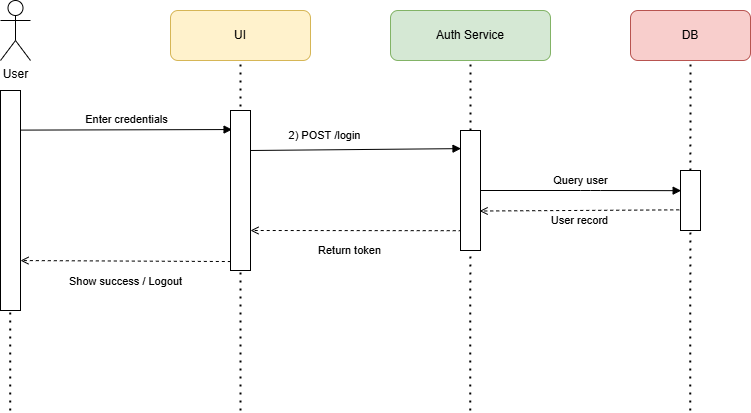

The diagram above was exported from draw.io. Its source (the exported page's mxGraphModel, read from the mxfile embedded in the PNG):
<mxGraphModel dx="1188" dy="701" grid="1" gridSize="10" guides="1" tooltips="1" connect="1" arrows="1" fold="1" page="1" pageScale="1" pageWidth="827" pageHeight="1169" math="0" shadow="0">
  <root>
    <mxCell id="0" />
    <mxCell id="1" parent="0" />
    <mxCell id="EgNj9i5m1cTdd9WydPXf-3" value="UI" style="rounded=1;whiteSpace=wrap;html=1;fillColor=#fff2cc;strokeColor=#d6b656;" vertex="1" parent="1">
      <mxGeometry x="280" y="40" width="140" height="50" as="geometry" />
    </mxCell>
    <mxCell id="EgNj9i5m1cTdd9WydPXf-4" value="Auth Service" style="rounded=1;whiteSpace=wrap;html=1;fillColor=#d5e8d4;strokeColor=#82b366;" vertex="1" parent="1">
      <mxGeometry x="500" y="40" width="160" height="50" as="geometry" />
    </mxCell>
    <mxCell id="EgNj9i5m1cTdd9WydPXf-5" value="DB" style="rounded=1;whiteSpace=wrap;html=1;fillColor=#f8cecc;strokeColor=#b85450;" vertex="1" parent="1">
      <mxGeometry x="740" y="40" width="120" height="50" as="geometry" />
    </mxCell>
    <mxCell id="EgNj9i5m1cTdd9WydPXf-6" value="Enter credentials" style="endArrow=block;html=1;exitX=1.036;exitY=0.18;exitDx=0;exitDy=0;exitPerimeter=0;entryX=0.079;entryY=0.119;entryDx=0;entryDy=0;entryPerimeter=0;" edge="1" parent="1" source="EgNj9i5m1cTdd9WydPXf-15" target="EgNj9i5m1cTdd9WydPXf-13">
      <mxGeometry x="-0.0018" y="10" relative="1" as="geometry">
        <mxPoint x="160" y="160" as="sourcePoint" />
        <mxPoint x="330" y="160" as="targetPoint" />
        <mxPoint as="offset" />
      </mxGeometry>
    </mxCell>
    <mxCell id="EgNj9i5m1cTdd9WydPXf-7" value="2) POST /login" style="endArrow=block;html=1;entryX=0.026;entryY=0.151;entryDx=0;entryDy=0;entryPerimeter=0;exitX=1;exitY=0.25;exitDx=0;exitDy=0;" edge="1" parent="1" source="EgNj9i5m1cTdd9WydPXf-13" target="EgNj9i5m1cTdd9WydPXf-17">
      <mxGeometry x="-0.2927" y="14" relative="1" as="geometry">
        <mxPoint x="360" y="180" as="sourcePoint" />
        <mxPoint x="520" y="150" as="targetPoint" />
        <Array as="points" />
        <mxPoint as="offset" />
      </mxGeometry>
    </mxCell>
    <mxCell id="EgNj9i5m1cTdd9WydPXf-8" value="Query user" style="endArrow=block;html=1;entryX=0.033;entryY=0.336;entryDx=0;entryDy=0;entryPerimeter=0;exitX=1;exitY=0.5;exitDx=0;exitDy=0;" edge="1" parent="1" source="EgNj9i5m1cTdd9WydPXf-17" target="EgNj9i5m1cTdd9WydPXf-19">
      <mxGeometry y="10" relative="1" as="geometry">
        <mxPoint x="600" y="220" as="sourcePoint" />
        <mxPoint x="780" y="220" as="targetPoint" />
        <Array as="points">
          <mxPoint x="700" y="220" />
        </Array>
        <mxPoint as="offset" />
      </mxGeometry>
    </mxCell>
    <mxCell id="EgNj9i5m1cTdd9WydPXf-9" value="User record" style="endArrow=open;dashed=1;html=1;entryX=0.955;entryY=0.671;entryDx=0;entryDy=0;entryPerimeter=0;exitX=-0.064;exitY=0.656;exitDx=0;exitDy=0;exitPerimeter=0;" edge="1" parent="1" source="EgNj9i5m1cTdd9WydPXf-19" target="EgNj9i5m1cTdd9WydPXf-17">
      <mxGeometry y="10" relative="1" as="geometry">
        <mxPoint x="800" y="260" as="sourcePoint" />
        <mxPoint x="640" y="260" as="targetPoint" />
        <mxPoint as="offset" />
      </mxGeometry>
    </mxCell>
    <mxCell id="EgNj9i5m1cTdd9WydPXf-10" value="&lt;div&gt;&lt;span style=&quot;background-color: light-dark(#ffffff, var(--ge-dark-color, #121212)); color: light-dark(rgb(0, 0, 0), rgb(255, 255, 255));&quot;&gt;Return token&lt;/span&gt;&lt;/div&gt;" style="endArrow=open;dashed=1;html=1;exitX=0.061;exitY=0.835;exitDx=0;exitDy=0;exitPerimeter=0;entryX=1;entryY=0.75;entryDx=0;entryDy=0;" edge="1" parent="1" source="EgNj9i5m1cTdd9WydPXf-17" target="EgNj9i5m1cTdd9WydPXf-13">
      <mxGeometry x="0.0667" y="20" relative="1" as="geometry">
        <mxPoint x="560" y="240" as="sourcePoint" />
        <mxPoint x="370" y="240" as="targetPoint" />
        <Array as="points" />
        <mxPoint as="offset" />
      </mxGeometry>
    </mxCell>
    <mxCell id="EgNj9i5m1cTdd9WydPXf-11" value="&lt;div&gt;&lt;span style=&quot;background-color: light-dark(#ffffff, var(--ge-dark-color, #121212)); color: light-dark(rgb(0, 0, 0), rgb(255, 255, 255));&quot;&gt;Show success / Logout&lt;/span&gt;&lt;/div&gt;" style="endArrow=open;dashed=1;html=1;exitX=0.017;exitY=0.944;exitDx=0;exitDy=0;entryX=1;entryY=0.773;entryDx=0;entryDy=0;entryPerimeter=0;exitPerimeter=0;" edge="1" parent="1" source="EgNj9i5m1cTdd9WydPXf-13" target="EgNj9i5m1cTdd9WydPXf-15">
      <mxGeometry y="20" relative="1" as="geometry">
        <mxPoint x="280" y="240" as="sourcePoint" />
        <mxPoint x="160" y="280" as="targetPoint" />
        <Array as="points" />
        <mxPoint as="offset" />
      </mxGeometry>
    </mxCell>
    <mxCell id="EgNj9i5m1cTdd9WydPXf-12" value="User" style="shape=umlActor;verticalLabelPosition=bottom;verticalAlign=top;html=1;outlineConnect=0;" vertex="1" parent="1">
      <mxGeometry x="110" y="30" width="30" height="60" as="geometry" />
    </mxCell>
    <mxCell id="EgNj9i5m1cTdd9WydPXf-14" value="" style="endArrow=none;dashed=1;html=1;dashPattern=1 3;strokeWidth=2;rounded=0;entryX=0.5;entryY=1;entryDx=0;entryDy=0;" edge="1" parent="1" target="EgNj9i5m1cTdd9WydPXf-3">
      <mxGeometry width="50" height="50" relative="1" as="geometry">
        <mxPoint x="350" y="440" as="sourcePoint" />
        <mxPoint x="349.71" y="260" as="targetPoint" />
        <Array as="points" />
      </mxGeometry>
    </mxCell>
    <mxCell id="EgNj9i5m1cTdd9WydPXf-13" value="" style="rounded=0;whiteSpace=wrap;html=1;" vertex="1" parent="1">
      <mxGeometry x="340" y="140" width="20" height="160" as="geometry" />
    </mxCell>
    <mxCell id="EgNj9i5m1cTdd9WydPXf-16" value="" style="endArrow=none;dashed=1;html=1;dashPattern=1 3;strokeWidth=2;rounded=0;" edge="1" parent="1">
      <mxGeometry width="50" height="50" relative="1" as="geometry">
        <mxPoint x="119.71" y="440" as="sourcePoint" />
        <mxPoint x="119.71" y="260" as="targetPoint" />
        <Array as="points" />
      </mxGeometry>
    </mxCell>
    <mxCell id="EgNj9i5m1cTdd9WydPXf-15" value="" style="rounded=0;whiteSpace=wrap;html=1;" vertex="1" parent="1">
      <mxGeometry x="110" y="120" width="20" height="220" as="geometry" />
    </mxCell>
    <mxCell id="EgNj9i5m1cTdd9WydPXf-18" value="" style="endArrow=none;dashed=1;html=1;dashPattern=1 3;strokeWidth=2;rounded=0;entryX=0.5;entryY=1;entryDx=0;entryDy=0;" edge="1" parent="1" target="EgNj9i5m1cTdd9WydPXf-4">
      <mxGeometry width="50" height="50" relative="1" as="geometry">
        <mxPoint x="579.71" y="440" as="sourcePoint" />
        <mxPoint x="579.71" y="260" as="targetPoint" />
        <Array as="points" />
      </mxGeometry>
    </mxCell>
    <mxCell id="EgNj9i5m1cTdd9WydPXf-17" value="" style="rounded=0;whiteSpace=wrap;html=1;" vertex="1" parent="1">
      <mxGeometry x="570" y="160" width="20" height="120" as="geometry" />
    </mxCell>
    <mxCell id="EgNj9i5m1cTdd9WydPXf-20" value="" style="endArrow=none;dashed=1;html=1;dashPattern=1 3;strokeWidth=2;rounded=0;entryX=0.5;entryY=1;entryDx=0;entryDy=0;" edge="1" parent="1" target="EgNj9i5m1cTdd9WydPXf-5">
      <mxGeometry width="50" height="50" relative="1" as="geometry">
        <mxPoint x="799.71" y="440" as="sourcePoint" />
        <mxPoint x="799.71" y="260" as="targetPoint" />
        <Array as="points" />
      </mxGeometry>
    </mxCell>
    <mxCell id="EgNj9i5m1cTdd9WydPXf-19" value="" style="rounded=0;whiteSpace=wrap;html=1;" vertex="1" parent="1">
      <mxGeometry x="790" y="200" width="20" height="60" as="geometry" />
    </mxCell>
  </root>
</mxGraphModel>